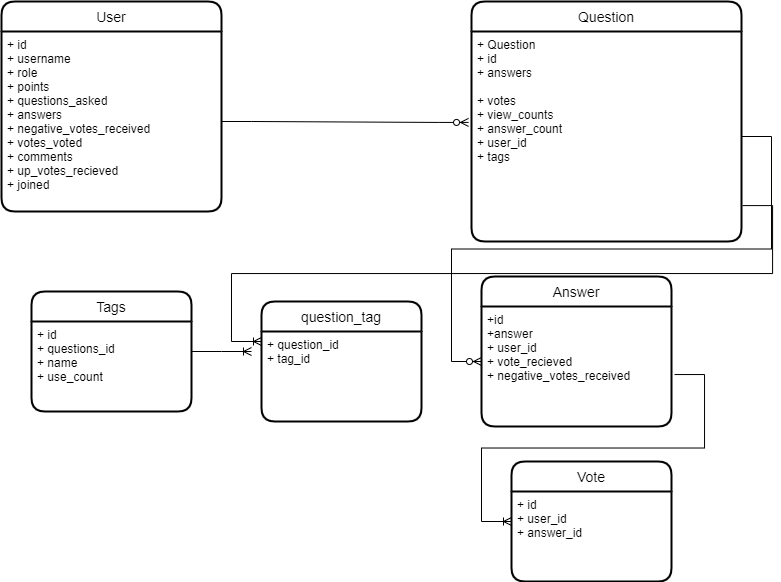

The diagram above was exported from draw.io. Its source (the exported page's mxGraphModel, read from the mxfile embedded in the PNG):
<mxGraphModel dx="1550" dy="859" grid="1" gridSize="10" guides="1" tooltips="1" connect="1" arrows="1" fold="1" page="1" pageScale="1" pageWidth="850" pageHeight="1100" math="0" shadow="0">
  <root>
    <mxCell id="0" />
    <mxCell id="1" parent="0" />
    <mxCell id="W-augxYhPa1WePgGrxrH-1" value="User" style="swimlane;childLayout=stackLayout;horizontal=1;startSize=30;horizontalStack=0;rounded=1;fontSize=14;fontStyle=0;strokeWidth=2;resizeParent=0;resizeLast=1;shadow=0;dashed=0;align=center;" vertex="1" parent="1">
      <mxGeometry x="60" y="40" width="220" height="210" as="geometry" />
    </mxCell>
    <mxCell id="W-augxYhPa1WePgGrxrH-2" value="+ id&#10;+ username&#10;+ role&#10;+ points&#10;+ questions_asked&#10;+ answers&#10;+ negative_votes_received&#10;+ votes_voted&#10;+ comments&#10;+ up_votes_recieved&#10;+ joined&#10;" style="align=left;strokeColor=none;fillColor=none;spacingLeft=4;fontSize=12;verticalAlign=top;resizable=0;rotatable=0;part=1;" vertex="1" parent="W-augxYhPa1WePgGrxrH-1">
      <mxGeometry y="30" width="220" height="180" as="geometry" />
    </mxCell>
    <mxCell id="W-augxYhPa1WePgGrxrH-3" value="Answer" style="swimlane;childLayout=stackLayout;horizontal=1;startSize=30;horizontalStack=0;rounded=1;fontSize=14;fontStyle=0;strokeWidth=2;resizeParent=0;resizeLast=1;shadow=0;dashed=0;align=center;" vertex="1" parent="1">
      <mxGeometry x="540" y="315" width="190" height="150" as="geometry" />
    </mxCell>
    <mxCell id="W-augxYhPa1WePgGrxrH-4" value="+id &#10;+answer&#10;+ user_id&#10;+ vote_recieved&#10;+ negative_votes_received" style="align=left;strokeColor=none;fillColor=none;spacingLeft=4;fontSize=12;verticalAlign=top;resizable=0;rotatable=0;part=1;" vertex="1" parent="W-augxYhPa1WePgGrxrH-3">
      <mxGeometry y="30" width="190" height="120" as="geometry" />
    </mxCell>
    <mxCell id="W-augxYhPa1WePgGrxrH-5" value="Question" style="swimlane;childLayout=stackLayout;horizontal=1;startSize=30;horizontalStack=0;rounded=1;fontSize=14;fontStyle=0;strokeWidth=2;resizeParent=0;resizeLast=1;shadow=0;dashed=0;align=center;" vertex="1" parent="1">
      <mxGeometry x="530" y="40" width="270" height="240" as="geometry" />
    </mxCell>
    <mxCell id="W-augxYhPa1WePgGrxrH-6" value="+ Question&#10;+ id&#10;+ answers&#10;&#10;+ votes&#10;+ view_counts&#10;+ answer_count&#10;+ user_id&#10;+ tags" style="align=left;strokeColor=none;fillColor=none;spacingLeft=4;fontSize=12;verticalAlign=top;resizable=0;rotatable=0;part=1;" vertex="1" parent="W-augxYhPa1WePgGrxrH-5">
      <mxGeometry y="30" width="270" height="210" as="geometry" />
    </mxCell>
    <mxCell id="W-augxYhPa1WePgGrxrH-8" value="" style="edgeStyle=entityRelationEdgeStyle;fontSize=12;html=1;endArrow=ERzeroToMany;endFill=1;rounded=0;entryX=-0.011;entryY=0.433;entryDx=0;entryDy=0;entryPerimeter=0;exitX=1;exitY=0.5;exitDx=0;exitDy=0;" edge="1" parent="1" source="W-augxYhPa1WePgGrxrH-2" target="W-augxYhPa1WePgGrxrH-6">
      <mxGeometry width="100" height="100" relative="1" as="geometry">
        <mxPoint x="290" y="160" as="sourcePoint" />
        <mxPoint x="390" y="60" as="targetPoint" />
      </mxGeometry>
    </mxCell>
    <mxCell id="W-augxYhPa1WePgGrxrH-9" value="" style="edgeStyle=entityRelationEdgeStyle;fontSize=12;html=1;endArrow=ERzeroToMany;endFill=1;rounded=0;" edge="1" parent="1" source="W-augxYhPa1WePgGrxrH-6">
      <mxGeometry width="100" height="100" relative="1" as="geometry">
        <mxPoint x="630" y="400" as="sourcePoint" />
        <mxPoint x="540" y="400" as="targetPoint" />
      </mxGeometry>
    </mxCell>
    <mxCell id="W-augxYhPa1WePgGrxrH-10" value="Tags" style="swimlane;childLayout=stackLayout;horizontal=1;startSize=30;horizontalStack=0;rounded=1;fontSize=14;fontStyle=0;strokeWidth=2;resizeParent=0;resizeLast=1;shadow=0;dashed=0;align=center;direction=east;arcSize=15;" vertex="1" parent="1">
      <mxGeometry x="90" y="330" width="160" height="120" as="geometry" />
    </mxCell>
    <mxCell id="W-augxYhPa1WePgGrxrH-11" value="+ id&#10;+ questions_id&#10;+ name&#10;+ use_count" style="align=left;strokeColor=none;fillColor=none;spacingLeft=4;fontSize=12;verticalAlign=top;resizable=0;rotatable=0;part=1;" vertex="1" parent="W-augxYhPa1WePgGrxrH-10">
      <mxGeometry y="30" width="160" height="90" as="geometry" />
    </mxCell>
    <mxCell id="W-augxYhPa1WePgGrxrH-12" value="question_tag" style="swimlane;childLayout=stackLayout;horizontal=1;startSize=30;horizontalStack=0;rounded=1;fontSize=14;fontStyle=0;strokeWidth=2;resizeParent=0;resizeLast=1;shadow=0;dashed=0;align=center;" vertex="1" parent="1">
      <mxGeometry x="320" y="340" width="160" height="120" as="geometry" />
    </mxCell>
    <mxCell id="W-augxYhPa1WePgGrxrH-13" value="+ question_id&#10;+ tag_id" style="align=left;strokeColor=none;fillColor=none;spacingLeft=4;fontSize=12;verticalAlign=top;resizable=0;rotatable=0;part=1;" vertex="1" parent="W-augxYhPa1WePgGrxrH-12">
      <mxGeometry y="30" width="160" height="90" as="geometry" />
    </mxCell>
    <mxCell id="W-augxYhPa1WePgGrxrH-17" value="" style="edgeStyle=entityRelationEdgeStyle;fontSize=12;html=1;endArrow=ERoneToMany;rounded=0;exitX=1.004;exitY=0.829;exitDx=0;exitDy=0;exitPerimeter=0;" edge="1" parent="1" source="W-augxYhPa1WePgGrxrH-6">
      <mxGeometry width="100" height="100" relative="1" as="geometry">
        <mxPoint x="370" y="440" as="sourcePoint" />
        <mxPoint x="320" y="380" as="targetPoint" />
      </mxGeometry>
    </mxCell>
    <mxCell id="W-augxYhPa1WePgGrxrH-18" value="" style="edgeStyle=entityRelationEdgeStyle;fontSize=12;html=1;endArrow=ERoneToMany;rounded=0;" edge="1" parent="1" source="W-augxYhPa1WePgGrxrH-10">
      <mxGeometry width="100" height="100" relative="1" as="geometry">
        <mxPoint x="370" y="550" as="sourcePoint" />
        <mxPoint x="310" y="390" as="targetPoint" />
      </mxGeometry>
    </mxCell>
    <mxCell id="W-augxYhPa1WePgGrxrH-19" value="Vote" style="swimlane;childLayout=stackLayout;horizontal=1;startSize=30;horizontalStack=0;rounded=1;fontSize=14;fontStyle=0;strokeWidth=2;resizeParent=0;resizeLast=1;shadow=0;dashed=0;align=center;direction=east;" vertex="1" parent="1">
      <mxGeometry x="570" y="500" width="160" height="120" as="geometry" />
    </mxCell>
    <mxCell id="W-augxYhPa1WePgGrxrH-20" value="+ id&#10;+ user_id&#10;+ answer_id" style="align=left;strokeColor=none;fillColor=none;spacingLeft=4;fontSize=12;verticalAlign=top;resizable=0;rotatable=0;part=1;" vertex="1" parent="W-augxYhPa1WePgGrxrH-19">
      <mxGeometry y="30" width="160" height="90" as="geometry" />
    </mxCell>
    <mxCell id="W-augxYhPa1WePgGrxrH-22" value="" style="edgeStyle=entityRelationEdgeStyle;fontSize=12;html=1;endArrow=ERoneToMany;rounded=0;exitX=1.016;exitY=0.567;exitDx=0;exitDy=0;exitPerimeter=0;" edge="1" parent="1" source="W-augxYhPa1WePgGrxrH-4">
      <mxGeometry width="100" height="100" relative="1" as="geometry">
        <mxPoint x="390" y="740" as="sourcePoint" />
        <mxPoint x="570" y="560" as="targetPoint" />
      </mxGeometry>
    </mxCell>
  </root>
</mxGraphModel>